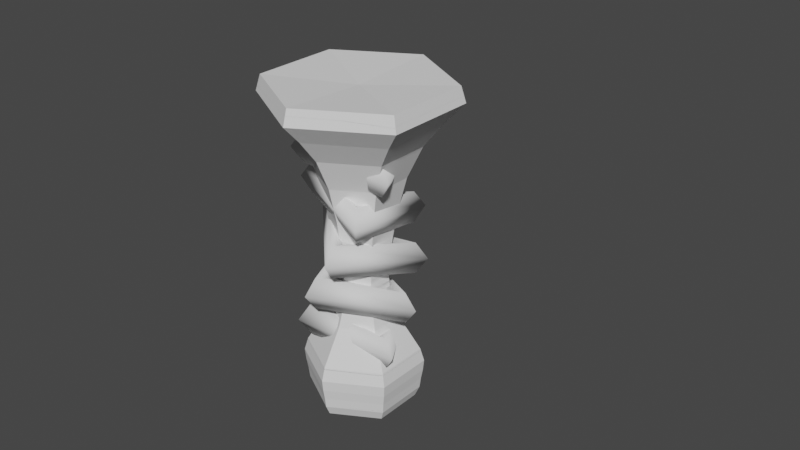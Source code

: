 # Source: springlegg.blend  (saved by Blender 2.80.75; exported with 4.5.12 LTS)
import bpy
from mathutils import Matrix  # noqa: F401  (used for matrix-valued properties, if any)

bpy.ops.wm.read_factory_settings(use_empty=True)
scene = bpy.context.scene
scene.name = 'Scene'

# ---- collections
col_collection = bpy.data.collections.new('Collection'); scene.collection.children.link(col_collection)

# ---- world
world_world = bpy.data.worlds.new('World'); scene.world = world_world
world_world.use_nodes = True; world_world.node_tree.nodes.clear()
_N = world_world.node_tree.nodes; _L = world_world.node_tree.links
n0 = _N.new('ShaderNodeOutputWorld'); n0.name = 'World Output'; n0.location = (300, 300)
n1 = _N.new('ShaderNodeBackground'); n1.name = 'Background'; n1.location = (10, 300)
n1.inputs[0].default_value = (0.05088, 0.05088, 0.05088, 1.0)
_L.new(n1.outputs[0], n0.inputs[0])
n0.is_active_output = True
world_world.color = (0.05088, 0.05088, 0.05088)
world_world.use_sun_shadow = False
world_world.sun_shadow_jitter_overblur = 0.0

# ---- meshes
me_circle = bpy.data.meshes.new('Circle')
me_circle.from_pydata([(0.0, 1.0, 0.0), (-0.9511, 0.309, 0.0), (-0.5878, -0.809, 0.0), (0.5878, -0.809, 0.0), (0.9511, 0.309, 0.0)], [(1, 0), (2, 1), (3, 2), (4, 3), (0, 4)], [])
_uv = me_circle.uv_layers.new(name='UVMap')
_uv.uv.foreach_set('vector', [])
me_circle.use_remesh_preserve_volume = False
me_circle.use_remesh_preserve_attributes = False
me_circle.use_mirror_vertex_groups = False
me_circle.update()
me_nurbspath = bpy.data.meshes.new('NurbsPath')
me_nurbspath.from_pydata([(-1.733, 0.0, 0.0), (-1.779, 0.8962, 0.0), (-1.622, 0.9425, 0.0), (-1.427, 0.76, 0.0), (-1.187, 0.5703, 0.0), (-0.8731, 0.4259, 0.0), (-0.5099, 0.3346, 0.0), (-0.1585, 0.2786, 0.0), (0.1426, 0.2522, 0.0), (0.3914, 0.2712, 0.0), (0.6046, 0.3493, 0.0), (0.7913, 0.4645, 0.0), (0.951, 0.562, 0.0), (1.083, 0.601, 0.0), (1.195, 0.59, 0.0), (1.299, 0.5711, 0.0), (1.402, 0.558, 0.0), (1.504, 0.5122, 0.0), (1.59, 0.3565, 0.0), (1.62, 0.0, 0.0), (-1.779, 0.4481, 0.7761), (-1.622, 0.4712, 0.8162), (-1.427, 0.38, 0.6582), (-1.187, 0.2851, 0.4939), (-0.8731, 0.2129, 0.3688), (-0.5099, 0.1673, 0.2898), (-0.1585, 0.1393, 0.2412), (0.1426, 0.1261, 0.2184), (0.3914, 0.1356, 0.2349), (0.6046, 0.1746, 0.3025), (0.7913, 0.2323, 0.4023), (0.951, 0.281, 0.4867), (1.083, 0.3005, 0.5205), (1.195, 0.295, 0.511), (1.299, 0.2856, 0.4946), (1.402, 0.279, 0.4832), (1.504, 0.2561, 0.4436), (1.59, 0.1783, 0.3087), (-1.779, -0.4481, 0.7761), (-1.622, -0.4712, 0.8162), (-1.427, -0.38, 0.6582), (-1.187, -0.2851, 0.4939), (-0.8731, -0.2129, 0.3688), (-0.5099, -0.1673, 0.2898), (-0.1585, -0.1393, 0.2412), (0.1426, -0.1261, 0.2184), (0.3914, -0.1356, 0.2349), (0.6046, -0.1746, 0.3025), (0.7913, -0.2323, 0.4023), (0.951, -0.281, 0.4867), (1.083, -0.3005, 0.5205), (1.195, -0.295, 0.511), (1.299, -0.2856, 0.4946), (1.402, -0.279, 0.4832), (1.504, -0.2561, 0.4436), (1.59, -0.1783, 0.3087), (-1.779, -0.8962, -7.835e-08), (-1.622, -0.9425, -8.239e-08), (-1.427, -0.76, -6.644e-08), (-1.187, -0.5703, -4.985e-08), (-0.8731, -0.4259, -3.723e-08), (-0.5099, -0.3346, -2.925e-08), (-0.1585, -0.2786, -2.435e-08), (0.1426, -0.2522, -2.204e-08), (0.3914, -0.2712, -2.371e-08), (0.6046, -0.3493, -3.054e-08), (0.7913, -0.4645, -4.061e-08), (0.951, -0.562, -4.913e-08), (1.083, -0.601, -5.254e-08), (1.195, -0.59, -5.158e-08), (1.299, -0.5711, -4.993e-08), (1.402, -0.558, -4.878e-08), (1.504, -0.5122, -4.478e-08), (1.59, -0.3565, -3.117e-08), (-1.779, -0.4481, -0.7761), (-1.622, -0.4712, -0.8162), (-1.427, -0.38, -0.6582), (-1.187, -0.2851, -0.4939), (-0.8731, -0.2129, -0.3688), (-0.5099, -0.1673, -0.2898), (-0.1585, -0.1393, -0.2412), (0.1426, -0.1261, -0.2184), (0.3914, -0.1356, -0.2349), (0.6046, -0.1746, -0.3025), (0.7913, -0.2323, -0.4023), (0.951, -0.281, -0.4867), (1.083, -0.3005, -0.5205), (1.195, -0.295, -0.511), (1.299, -0.2856, -0.4946), (1.402, -0.279, -0.4832), (1.504, -0.2561, -0.4436), (1.59, -0.1783, -0.3087), (-1.779, 0.4481, -0.7761), (-1.622, 0.4712, -0.8162), (-1.427, 0.38, -0.6582), (-1.187, 0.2851, -0.4939), (-0.8731, 0.2129, -0.3688), (-0.5099, 0.1673, -0.2898), (-0.1585, 0.1393, -0.2412), (0.1426, 0.1261, -0.2184), (0.3914, 0.1356, -0.2349), (0.6046, 0.1746, -0.3025), (0.7913, 0.2323, -0.4023), (0.951, 0.281, -0.4867), (1.083, 0.3005, -0.5205), (1.195, 0.295, -0.511), (1.299, 0.2856, -0.4946), (1.402, 0.279, -0.4832), (1.504, 0.2561, -0.4436), (1.59, 0.1783, -0.3087)], [], [(0, 20, 1), (0, 38, 20), (0, 56, 38), (0, 74, 56), (0, 92, 74), (0, 1, 92), (1, 20, 21, 2), (20, 38, 39, 21), (38, 56, 57, 39), (56, 74, 75, 57), (74, 92, 93, 75), (92, 1, 2, 93), (2, 21, 22, 3), (21, 39, 40, 22), (39, 57, 58, 40), (57, 75, 76, 58), (75, 93, 94, 76), (93, 2, 3, 94), (3, 22, 23, 4), (22, 40, 41, 23), (40, 58, 59, 41), (58, 76, 77, 59), (76, 94, 95, 77), (94, 3, 4, 95), (4, 23, 24, 5), (23, 41, 42, 24), (41, 59, 60, 42), (59, 77, 78, 60), (77, 95, 96, 78), (95, 4, 5, 96), (5, 24, 25, 6), (24, 42, 43, 25), (42, 60, 61, 43), (60, 78, 79, 61), (78, 96, 97, 79), (96, 5, 6, 97), (6, 25, 26, 7), (25, 43, 44, 26), (43, 61, 62, 44), (61, 79, 80, 62), (79, 97, 98, 80), (97, 6, 7, 98), (7, 26, 27, 8), (26, 44, 45, 27), (44, 62, 63, 45), (62, 80, 81, 63), (80, 98, 99, 81), (98, 7, 8, 99), (8, 27, 28, 9), (27, 45, 46, 28), (45, 63, 64, 46), (63, 81, 82, 64), (81, 99, 100, 82), (99, 8, 9, 100), (9, 28, 29, 10), (28, 46, 47, 29), (46, 64, 65, 47), (64, 82, 83, 65), (82, 100, 101, 83), (100, 9, 10, 101), (10, 29, 30, 11), (29, 47, 48, 30), (47, 65, 66, 48), (65, 83, 84, 66), (83, 101, 102, 84), (101, 10, 11, 102), (11, 30, 31, 12), (30, 48, 49, 31), (48, 66, 67, 49), (66, 84, 85, 67), (84, 102, 103, 85), (102, 11, 12, 103), (12, 31, 32, 13), (31, 49, 50, 32), (49, 67, 68, 50), (67, 85, 86, 68), (85, 103, 104, 86), (103, 12, 13, 104), (13, 32, 33, 14), (32, 50, 51, 33), (50, 68, 69, 51), (68, 86, 87, 69), (86, 104, 105, 87), (104, 13, 14, 105), (14, 33, 34, 15), (33, 51, 52, 34), (51, 69, 70, 52), (69, 87, 88, 70), (87, 105, 106, 88), (105, 14, 15, 106), (15, 34, 35, 16), (34, 52, 53, 35), (52, 70, 71, 53), (70, 88, 89, 71), (88, 106, 107, 89), (106, 15, 16, 107), (16, 35, 36, 17), (35, 53, 54, 36), (53, 71, 72, 54), (71, 89, 90, 72), (89, 107, 108, 90), (107, 16, 17, 108), (17, 36, 37, 18), (36, 54, 55, 37), (54, 72, 73, 55), (72, 90, 91, 73), (90, 108, 109, 91), (108, 17, 18, 109), (18, 37, 19), (37, 55, 19), (55, 73, 19), (73, 91, 19), (91, 109, 19), (109, 18, 19)])
me_nurbspath.use_remesh_preserve_volume = False
me_nurbspath.use_remesh_preserve_attributes = False
me_nurbspath.use_mirror_vertex_groups = False
me_nurbspath.update()

# ---- curves / text
cu_nurbspath = bpy.data.curves.new('NurbsPath', 'CURVE')
cu_nurbspath.dimensions = '2D'
_sp = cu_nurbspath.splines.new('NURBS'); _sp.points.add(10)
_sp.points.foreach_set('co', [-1.733, -0.0002315, 0.0, 1.0, -1.904, 1.113, 0.0, 1.0, -1.569, 1.03, 0.0, 1.0, -1.363, 0.4286, 0.0, 1.0, -0.107, 0.2761, 0.0, 1.0, 0.5318, 0.1664, 0.0, 1.0, 1.033, 0.7409, 0.0, 1.0, 1.281, 0.4878, 0.0, 1.0, 1.509, 0.6285, 0.0, 1.0, 1.632, 0.332, 0.0, 1.0, 1.62, 0.0, 0.0, 1.0])
_sp.order_u = 5
_sp.order_v = 0
_sp.resolution_u = 2
_sp.use_endpoint_u = True
cu_nurbspath.use_path = True
cu_nurbspath.use_path_clamp = True
cu_nurbspath.resolution_u = 2

# ---- objects
ob_nurbspath = bpy.data.objects.new('NurbsPath', cu_nurbspath)
ob_circle = bpy.data.objects.new('Circle', me_circle)
ob_nurbspath_001 = bpy.data.objects.new('NurbsPath.001', me_nurbspath)

# ---- transforms, parenting, visibility, modifiers, constraints
ob_nurbspath.location = (0.00689, 0.1242, -0.2494)
ob_nurbspath.rotation_euler = (0.0, 1.571, 0.0)
ob_nurbspath.scale = (0.1822, 0.1822, 0.1822)
ob_nurbspath.lineart.crease_threshold = 0.0
_m = ob_nurbspath.modifiers.new('Screw', 'SCREW')
_m.steps = 6
_m.render_steps = 6
_m.axis = 'X'
_m.use_merge_vertices = True
_m.use_smooth_shade = False
ob_circle.location = (0.0115, 0.2073, -0.416)
ob_circle.rotation_euler = (-1.344e-07, -1.571, 0.0)
ob_circle.scale = (0.0308, 0.0308, 0.0308)
ob_circle.lineart.crease_threshold = 0.0
_m = ob_circle.modifiers.new('Screw', 'SCREW')
_m.object = ob_nurbspath
_m.steps = 24
_m.axis = 'X'
_m.angle = 31.0
_m.screw_offset = -13.1
_m.use_merge_vertices = True
ob_nurbspath_001.location = (0.00689, 0.1242, -0.2494)
ob_nurbspath_001.rotation_euler = (0.0, 1.571, 0.0)
ob_nurbspath_001.scale = (0.1822, 0.1822, 0.1822)
ob_nurbspath_001.lineart.crease_threshold = 0.0

# ---- collection membership
col_collection.objects.link(ob_nurbspath)
col_collection.objects.link(ob_circle)
col_collection.objects.link(ob_nurbspath_001)

# ---- scene / render settings (as saved in the file)
scene.frame_start = 1; scene.frame_end = 250; scene.frame_set(1)
scene.render.engine = 'BLENDER_EEVEE_NEXT'
scene.cycles.use_denoising = False
scene.cycles.samples = 128
scene.cycles.sampling_pattern = 'TABULATED_SOBOL'
scene.cycles.use_adaptive_sampling = False
scene.cycles.use_light_tree = False
scene.view_settings.view_transform = 'Filmic'
bpy.context.view_layer.update()

# ---- added for rendering (the .blend has no active camera and no usable light): camera, sun
cam_auto = bpy.data.cameras.new('AutoCamera')
cam_auto.lens = 50.0
cam_auto.sensor_width = 36.0
cam_auto.clip_end = 1000.0
ob_auto_camera = bpy.data.objects.new('AutoCamera', cam_auto)
scene.collection.objects.link(ob_auto_camera)
ob_auto_camera.location = (1.12962, -1.1217, 0.673647)
ob_auto_camera.rotation_euler = (1.09748, -7.21219e-08, 0.694738)
scene.camera = ob_auto_camera
light_auto_sun = bpy.data.lights.new('AutoSun', 'SUN')
light_auto_sun.energy = 3.0
light_auto_sun.angle = 0.0523599
ob_auto_sun = bpy.data.objects.new('AutoSun', light_auto_sun)
scene.collection.objects.link(ob_auto_sun)
ob_auto_sun.rotation_euler = (0.872665, 0.174533, 0.523599)
bpy.context.view_layer.update()
